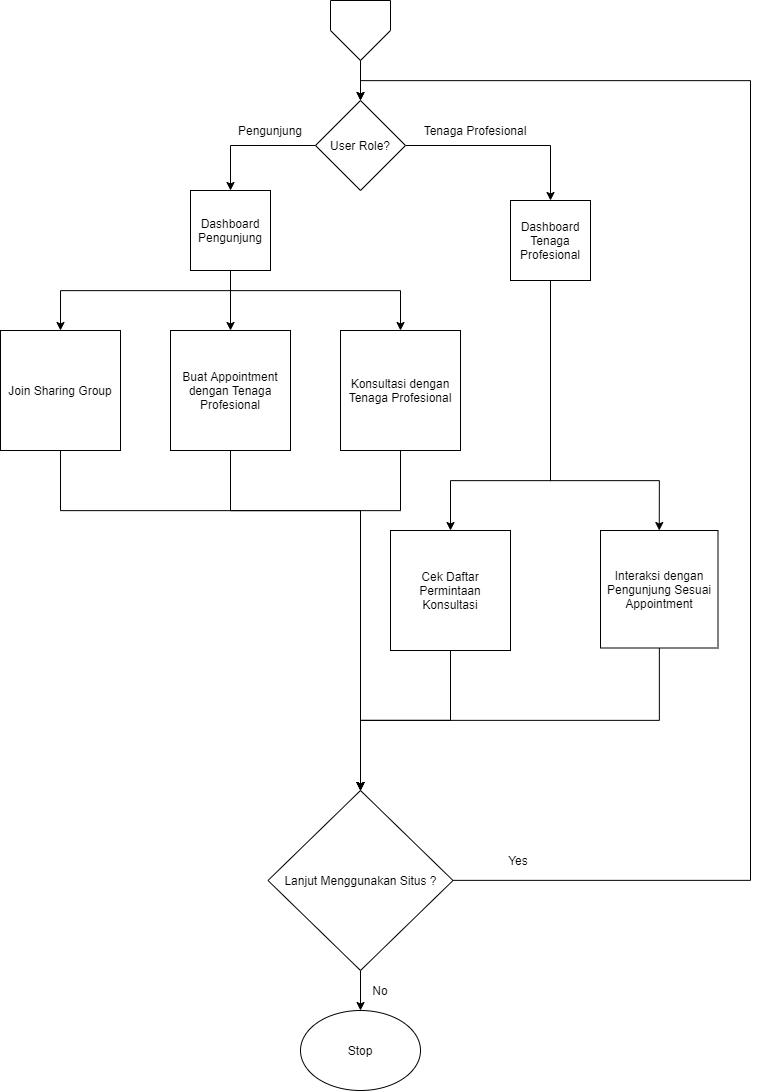

The diagram above was exported from draw.io. Its source (the exported page's mxGraphModel, read from the mxfile embedded in the PNG):
<mxGraphModel dx="2234" dy="1109" grid="1" gridSize="10" guides="1" tooltips="1" connect="1" arrows="1" fold="1" page="1" pageScale="1" pageWidth="827" pageHeight="1169" math="0" shadow="0">
  <root>
    <mxCell id="0" />
    <mxCell id="1" parent="0" />
    <mxCell id="2" style="edgeStyle=orthogonalEdgeStyle;rounded=0;orthogonalLoop=1;jettySize=auto;html=1;" edge="1" source="3" target="6" parent="1">
      <mxGeometry relative="1" as="geometry" />
    </mxCell>
    <mxCell id="3" value="" style="verticalLabelPosition=bottom;verticalAlign=top;html=1;shape=offPageConnector;rounded=0;size=0.5;" vertex="1" parent="1">
      <mxGeometry x="370" y="1210" width="60" height="60" as="geometry" />
    </mxCell>
    <mxCell id="4" style="edgeStyle=orthogonalEdgeStyle;rounded=0;orthogonalLoop=1;jettySize=auto;html=1;entryX=0.5;entryY=0;entryDx=0;entryDy=0;" edge="1" source="6" target="10" parent="1">
      <mxGeometry relative="1" as="geometry" />
    </mxCell>
    <mxCell id="5" style="edgeStyle=orthogonalEdgeStyle;rounded=0;orthogonalLoop=1;jettySize=auto;html=1;entryX=0.5;entryY=0;entryDx=0;entryDy=0;" edge="1" source="6" target="13" parent="1">
      <mxGeometry relative="1" as="geometry" />
    </mxCell>
    <mxCell id="6" value="User Role?" style="rhombus;whiteSpace=wrap;html=1;" vertex="1" parent="1">
      <mxGeometry x="355" y="1310" width="90" height="90" as="geometry" />
    </mxCell>
    <mxCell id="7" style="edgeStyle=orthogonalEdgeStyle;rounded=0;orthogonalLoop=1;jettySize=auto;html=1;entryX=0.5;entryY=0;entryDx=0;entryDy=0;" edge="1" source="10" target="17" parent="1">
      <mxGeometry relative="1" as="geometry" />
    </mxCell>
    <mxCell id="8" style="edgeStyle=orthogonalEdgeStyle;rounded=0;orthogonalLoop=1;jettySize=auto;html=1;entryX=0.5;entryY=0;entryDx=0;entryDy=0;" edge="1" source="10" target="15" parent="1">
      <mxGeometry relative="1" as="geometry">
        <Array as="points">
          <mxPoint x="270" y="1500" />
          <mxPoint x="100" y="1500" />
        </Array>
      </mxGeometry>
    </mxCell>
    <mxCell id="9" style="edgeStyle=orthogonalEdgeStyle;rounded=0;orthogonalLoop=1;jettySize=auto;html=1;entryX=0.5;entryY=0;entryDx=0;entryDy=0;" edge="1" source="10" target="19" parent="1">
      <mxGeometry relative="1" as="geometry">
        <Array as="points">
          <mxPoint x="270" y="1500" />
          <mxPoint x="440" y="1500" />
        </Array>
      </mxGeometry>
    </mxCell>
    <mxCell id="10" value="Dashboard Pengunjung" style="whiteSpace=wrap;html=1;aspect=fixed;" vertex="1" parent="1">
      <mxGeometry x="230" y="1400" width="80" height="80" as="geometry" />
    </mxCell>
    <mxCell id="11" style="edgeStyle=orthogonalEdgeStyle;rounded=0;orthogonalLoop=1;jettySize=auto;html=1;entryX=0.5;entryY=0;entryDx=0;entryDy=0;" edge="1" source="13" target="21" parent="1">
      <mxGeometry relative="1" as="geometry">
        <Array as="points">
          <mxPoint x="590" y="1690" />
          <mxPoint x="490" y="1690" />
        </Array>
      </mxGeometry>
    </mxCell>
    <mxCell id="12" style="edgeStyle=orthogonalEdgeStyle;rounded=0;orthogonalLoop=1;jettySize=auto;html=1;entryX=0.5;entryY=0;entryDx=0;entryDy=0;" edge="1" source="13" target="23" parent="1">
      <mxGeometry relative="1" as="geometry">
        <Array as="points">
          <mxPoint x="590" y="1690" />
          <mxPoint x="699" y="1690" />
        </Array>
      </mxGeometry>
    </mxCell>
    <mxCell id="13" value="Dashboard&lt;br&gt;Tenaga Profesional" style="whiteSpace=wrap;html=1;aspect=fixed;" vertex="1" parent="1">
      <mxGeometry x="550" y="1410" width="80" height="80" as="geometry" />
    </mxCell>
    <mxCell id="14" style="edgeStyle=orthogonalEdgeStyle;rounded=0;orthogonalLoop=1;jettySize=auto;html=1;entryX=0.5;entryY=0;entryDx=0;entryDy=0;" edge="1" source="15" target="26" parent="1">
      <mxGeometry relative="1" as="geometry">
        <Array as="points">
          <mxPoint x="100" y="1720" />
          <mxPoint x="400" y="1720" />
        </Array>
      </mxGeometry>
    </mxCell>
    <mxCell id="15" value="Join Sharing Group" style="whiteSpace=wrap;html=1;aspect=fixed;" vertex="1" parent="1">
      <mxGeometry x="40" y="1540" width="120" height="120" as="geometry" />
    </mxCell>
    <mxCell id="16" style="edgeStyle=orthogonalEdgeStyle;rounded=0;orthogonalLoop=1;jettySize=auto;html=1;" edge="1" source="17" target="26" parent="1">
      <mxGeometry relative="1" as="geometry">
        <Array as="points">
          <mxPoint x="270" y="1720" />
          <mxPoint x="400" y="1720" />
        </Array>
      </mxGeometry>
    </mxCell>
    <mxCell id="17" value="Buat Appointment dengan Tenaga Profesional" style="whiteSpace=wrap;html=1;aspect=fixed;" vertex="1" parent="1">
      <mxGeometry x="210" y="1540" width="120" height="120" as="geometry" />
    </mxCell>
    <mxCell id="18" style="edgeStyle=orthogonalEdgeStyle;rounded=0;orthogonalLoop=1;jettySize=auto;html=1;" edge="1" source="19" target="26" parent="1">
      <mxGeometry relative="1" as="geometry">
        <Array as="points">
          <mxPoint x="440" y="1720" />
          <mxPoint x="400" y="1720" />
        </Array>
      </mxGeometry>
    </mxCell>
    <mxCell id="19" value="Konsultasi dengan Tenaga Profesional" style="whiteSpace=wrap;html=1;aspect=fixed;" vertex="1" parent="1">
      <mxGeometry x="380" y="1540" width="120" height="120" as="geometry" />
    </mxCell>
    <mxCell id="20" style="edgeStyle=orthogonalEdgeStyle;rounded=0;orthogonalLoop=1;jettySize=auto;html=1;entryX=0.5;entryY=0;entryDx=0;entryDy=0;" edge="1" source="21" target="26" parent="1">
      <mxGeometry relative="1" as="geometry" />
    </mxCell>
    <mxCell id="21" value="Cek Daftar Permintaan Konsultasi" style="whiteSpace=wrap;html=1;aspect=fixed;" vertex="1" parent="1">
      <mxGeometry x="430" y="1740" width="120" height="120" as="geometry" />
    </mxCell>
    <mxCell id="22" style="edgeStyle=orthogonalEdgeStyle;rounded=0;orthogonalLoop=1;jettySize=auto;html=1;" edge="1" source="23" target="26" parent="1">
      <mxGeometry relative="1" as="geometry">
        <Array as="points">
          <mxPoint x="699" y="1930" />
          <mxPoint x="400" y="1930" />
        </Array>
      </mxGeometry>
    </mxCell>
    <mxCell id="23" value="Interaksi dengan Pengunjung Sesuai Appointment" style="whiteSpace=wrap;html=1;aspect=fixed;" vertex="1" parent="1">
      <mxGeometry x="640" y="1740" width="117.5" height="117.5" as="geometry" />
    </mxCell>
    <mxCell id="24" style="edgeStyle=orthogonalEdgeStyle;rounded=0;orthogonalLoop=1;jettySize=auto;html=1;entryX=0.5;entryY=0;entryDx=0;entryDy=0;" edge="1" source="26" target="27" parent="1">
      <mxGeometry relative="1" as="geometry" />
    </mxCell>
    <mxCell id="25" style="edgeStyle=orthogonalEdgeStyle;rounded=0;orthogonalLoop=1;jettySize=auto;html=1;entryX=0.5;entryY=0;entryDx=0;entryDy=0;" edge="1" source="26" target="6" parent="1">
      <mxGeometry relative="1" as="geometry">
        <Array as="points">
          <mxPoint x="400" y="2090" />
          <mxPoint x="790" y="2090" />
          <mxPoint x="790" y="1290" />
          <mxPoint x="400" y="1290" />
        </Array>
      </mxGeometry>
    </mxCell>
    <mxCell id="26" value="Lanjut Menggunakan Situs ?" style="rhombus;whiteSpace=wrap;html=1;" vertex="1" parent="1">
      <mxGeometry x="307.5" y="2000" width="185" height="180" as="geometry" />
    </mxCell>
    <mxCell id="27" value="Stop" style="ellipse;whiteSpace=wrap;html=1;" vertex="1" parent="1">
      <mxGeometry x="340" y="2220" width="120" height="80" as="geometry" />
    </mxCell>
    <mxCell id="28" value="Yes" style="text;html=1;strokeColor=none;fillColor=none;align=center;verticalAlign=middle;whiteSpace=wrap;rounded=0;" vertex="1" parent="1">
      <mxGeometry x="537.5" y="2060" width="40" height="20" as="geometry" />
    </mxCell>
    <mxCell id="29" value="No" style="text;html=1;strokeColor=none;fillColor=none;align=center;verticalAlign=middle;whiteSpace=wrap;rounded=0;" vertex="1" parent="1">
      <mxGeometry x="400" y="2190" width="40" height="20" as="geometry" />
    </mxCell>
    <mxCell id="30" value="Pengunjung" style="text;html=1;strokeColor=none;fillColor=none;align=center;verticalAlign=middle;whiteSpace=wrap;rounded=0;" vertex="1" parent="1">
      <mxGeometry x="290" y="1330" width="40" height="20" as="geometry" />
    </mxCell>
    <mxCell id="31" value="Tenaga Profesional" style="text;html=1;strokeColor=none;fillColor=none;align=center;verticalAlign=middle;whiteSpace=wrap;rounded=0;" vertex="1" parent="1">
      <mxGeometry x="440" y="1330" width="150" height="20" as="geometry" />
    </mxCell>
  </root>
</mxGraphModel>